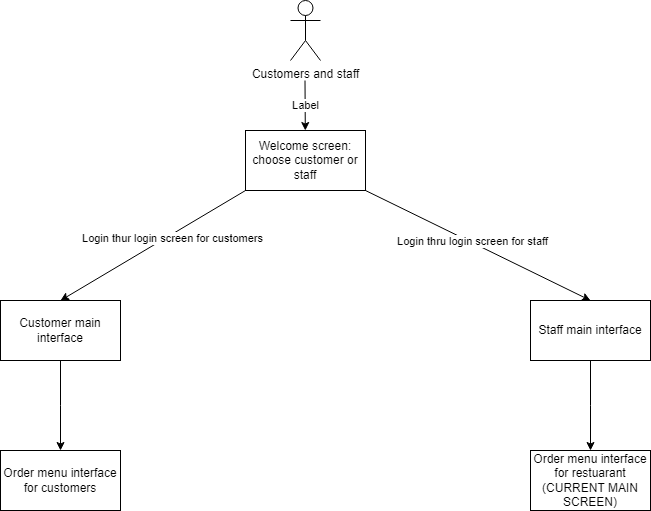

The diagram above was exported from draw.io. Its source (the exported page's mxGraphModel, read from the mxfile embedded in the PNG):
<mxGraphModel dx="1426" dy="785" grid="1" gridSize="10" guides="1" tooltips="1" connect="1" arrows="1" fold="1" page="1" pageScale="1" pageWidth="827" pageHeight="1169" math="0" shadow="0">
  <root>
    <mxCell id="0" />
    <mxCell id="1" parent="0" />
    <mxCell id="ZphZv6TBwGow5A-krh3_-1" value="Customers and staff" style="shape=umlActor;verticalLabelPosition=bottom;verticalAlign=top;html=1;outlineConnect=0;" vertex="1" parent="1">
      <mxGeometry x="390" width="30" height="60" as="geometry" />
    </mxCell>
    <mxCell id="ZphZv6TBwGow5A-krh3_-3" value="" style="endArrow=classic;html=1;rounded=0;" edge="1" parent="1" target="ZphZv6TBwGow5A-krh3_-5">
      <mxGeometry relative="1" as="geometry">
        <mxPoint x="404.5" y="80" as="sourcePoint" />
        <mxPoint x="404.5" y="160" as="targetPoint" />
      </mxGeometry>
    </mxCell>
    <mxCell id="ZphZv6TBwGow5A-krh3_-4" value="Label" style="edgeLabel;resizable=0;html=1;align=center;verticalAlign=middle;" connectable="0" vertex="1" parent="ZphZv6TBwGow5A-krh3_-3">
      <mxGeometry relative="1" as="geometry" />
    </mxCell>
    <mxCell id="ZphZv6TBwGow5A-krh3_-5" value="Welcome screen: choose customer or staff" style="rounded=0;whiteSpace=wrap;html=1;" vertex="1" parent="1">
      <mxGeometry x="345" y="130" width="120" height="60" as="geometry" />
    </mxCell>
    <mxCell id="ZphZv6TBwGow5A-krh3_-15" style="edgeStyle=orthogonalEdgeStyle;rounded=0;orthogonalLoop=1;jettySize=auto;html=1;exitX=0.5;exitY=1;exitDx=0;exitDy=0;" edge="1" parent="1" source="ZphZv6TBwGow5A-krh3_-6">
      <mxGeometry relative="1" as="geometry">
        <mxPoint x="690" y="450" as="targetPoint" />
      </mxGeometry>
    </mxCell>
    <mxCell id="ZphZv6TBwGow5A-krh3_-6" value="Staff main interface" style="rounded=0;whiteSpace=wrap;html=1;" vertex="1" parent="1">
      <mxGeometry x="630" y="300" width="120" height="60" as="geometry" />
    </mxCell>
    <mxCell id="ZphZv6TBwGow5A-krh3_-14" style="edgeStyle=orthogonalEdgeStyle;rounded=0;orthogonalLoop=1;jettySize=auto;html=1;" edge="1" parent="1" source="ZphZv6TBwGow5A-krh3_-7">
      <mxGeometry relative="1" as="geometry">
        <mxPoint x="160" y="450" as="targetPoint" />
      </mxGeometry>
    </mxCell>
    <mxCell id="ZphZv6TBwGow5A-krh3_-7" value="Customer main interface" style="rounded=0;whiteSpace=wrap;html=1;" vertex="1" parent="1">
      <mxGeometry x="100" y="300" width="120" height="60" as="geometry" />
    </mxCell>
    <mxCell id="ZphZv6TBwGow5A-krh3_-8" value="" style="endArrow=classic;html=1;rounded=0;entryX=0.5;entryY=0;entryDx=0;entryDy=0;exitX=0;exitY=1;exitDx=0;exitDy=0;" edge="1" parent="1" source="ZphZv6TBwGow5A-krh3_-5" target="ZphZv6TBwGow5A-krh3_-7">
      <mxGeometry width="50" height="50" relative="1" as="geometry">
        <mxPoint x="240" y="250" as="sourcePoint" />
        <mxPoint x="290" y="200" as="targetPoint" />
      </mxGeometry>
    </mxCell>
    <mxCell id="ZphZv6TBwGow5A-krh3_-12" value="Login thur login screen for customers" style="edgeLabel;html=1;align=center;verticalAlign=middle;resizable=0;points=[];" vertex="1" connectable="0" parent="ZphZv6TBwGow5A-krh3_-8">
      <mxGeometry x="-0.1937" y="3" relative="1" as="geometry">
        <mxPoint as="offset" />
      </mxGeometry>
    </mxCell>
    <mxCell id="ZphZv6TBwGow5A-krh3_-11" value="" style="endArrow=classic;html=1;rounded=0;entryX=0.5;entryY=0;entryDx=0;entryDy=0;exitX=1;exitY=1;exitDx=0;exitDy=0;" edge="1" parent="1" source="ZphZv6TBwGow5A-krh3_-5" target="ZphZv6TBwGow5A-krh3_-6">
      <mxGeometry width="50" height="50" relative="1" as="geometry">
        <mxPoint x="500" y="270" as="sourcePoint" />
        <mxPoint x="550" y="220" as="targetPoint" />
      </mxGeometry>
    </mxCell>
    <mxCell id="ZphZv6TBwGow5A-krh3_-13" value="Login thru login screen for staff" style="edgeLabel;html=1;align=center;verticalAlign=middle;resizable=0;points=[];" vertex="1" connectable="0" parent="ZphZv6TBwGow5A-krh3_-11">
      <mxGeometry x="-0.057" y="2" relative="1" as="geometry">
        <mxPoint as="offset" />
      </mxGeometry>
    </mxCell>
    <mxCell id="ZphZv6TBwGow5A-krh3_-16" value="Order menu interface for restuarant (CURRENT MAIN SCREEN)" style="rounded=0;whiteSpace=wrap;html=1;" vertex="1" parent="1">
      <mxGeometry x="630" y="450" width="120" height="60" as="geometry" />
    </mxCell>
    <mxCell id="ZphZv6TBwGow5A-krh3_-17" value="Order menu interface for customers" style="rounded=0;whiteSpace=wrap;html=1;" vertex="1" parent="1">
      <mxGeometry x="100" y="450" width="120" height="60" as="geometry" />
    </mxCell>
  </root>
</mxGraphModel>